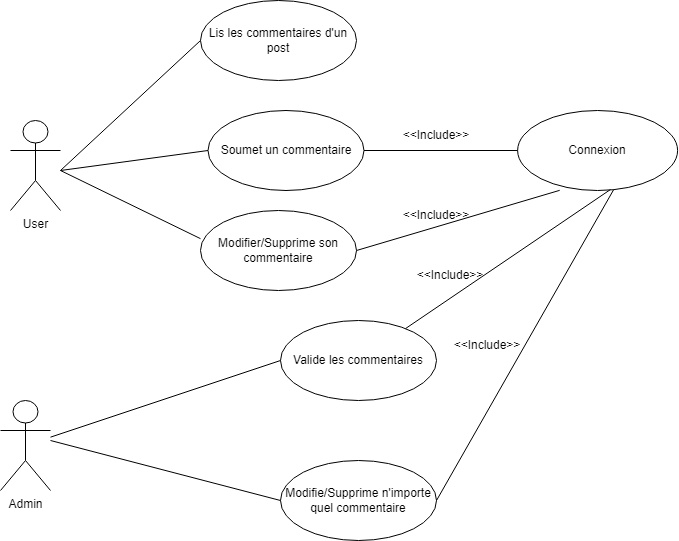

The diagram above was exported from draw.io. Its source (the exported page's mxGraphModel, read from the mxfile embedded in the PNG):
<mxGraphModel dx="1434" dy="796" grid="1" gridSize="10" guides="1" tooltips="1" connect="1" arrows="1" fold="1" page="1" pageScale="1" pageWidth="827" pageHeight="1169" background="#ffffff" math="0" shadow="0">
  <root>
    <mxCell id="0" />
    <mxCell id="1" parent="0" />
    <mxCell id="Q61u4UVaKksQ0285rRgJ-1" value="User" style="shape=umlActor;verticalLabelPosition=bottom;verticalAlign=top;html=1;outlineConnect=0;" parent="1" vertex="1">
      <mxGeometry x="60" y="330" width="50" height="90" as="geometry" />
    </mxCell>
    <mxCell id="Q61u4UVaKksQ0285rRgJ-2" value="Connexion" style="ellipse;whiteSpace=wrap;html=1;" parent="1" vertex="1">
      <mxGeometry x="567.12" y="320" width="160" height="80" as="geometry" />
    </mxCell>
    <mxCell id="Q61u4UVaKksQ0285rRgJ-3" value="Lis les commentaires d'un post" style="ellipse;whiteSpace=wrap;html=1;" parent="1" vertex="1">
      <mxGeometry x="250" y="210" width="156" height="80" as="geometry" />
    </mxCell>
    <mxCell id="Q61u4UVaKksQ0285rRgJ-4" value="" style="endArrow=none;html=1;rounded=0;entryX=0;entryY=0.5;entryDx=0;entryDy=0;" parent="1" target="Q61u4UVaKksQ0285rRgJ-3" edge="1">
      <mxGeometry width="50" height="50" relative="1" as="geometry">
        <mxPoint x="110" y="380" as="sourcePoint" />
        <mxPoint x="160" y="330" as="targetPoint" />
      </mxGeometry>
    </mxCell>
    <mxCell id="Q61u4UVaKksQ0285rRgJ-26" value="Admin" style="shape=umlActor;verticalLabelPosition=bottom;verticalAlign=top;html=1;outlineConnect=0;" parent="1" vertex="1">
      <mxGeometry x="50" y="610" width="50" height="90" as="geometry" />
    </mxCell>
    <mxCell id="Q61u4UVaKksQ0285rRgJ-27" value="Valide les commentaires" style="ellipse;whiteSpace=wrap;html=1;" parent="1" vertex="1">
      <mxGeometry x="330" y="530" width="156" height="80" as="geometry" />
    </mxCell>
    <mxCell id="Q61u4UVaKksQ0285rRgJ-28" value="" style="endArrow=none;html=1;rounded=0;entryX=0;entryY=0.5;entryDx=0;entryDy=0;" parent="1" source="Q61u4UVaKksQ0285rRgJ-26" target="Q61u4UVaKksQ0285rRgJ-27" edge="1">
      <mxGeometry width="50" height="50" relative="1" as="geometry">
        <mxPoint x="250" y="820" as="sourcePoint" />
        <mxPoint x="300" y="770" as="targetPoint" />
      </mxGeometry>
    </mxCell>
    <mxCell id="Q61u4UVaKksQ0285rRgJ-29" value="" style="endArrow=none;html=1;rounded=0;" parent="1" target="Q61u4UVaKksQ0285rRgJ-27" edge="1">
      <mxGeometry width="50" height="50" relative="1" as="geometry">
        <mxPoint x="660" y="399" as="sourcePoint" />
        <mxPoint x="310" y="780" as="targetPoint" />
      </mxGeometry>
    </mxCell>
    <mxCell id="Q61u4UVaKksQ0285rRgJ-31" value="&amp;lt;&amp;lt;Include&amp;gt;&amp;gt;" style="text;html=1;strokeColor=none;fillColor=none;align=center;verticalAlign=middle;whiteSpace=wrap;rounded=0;rotation=0;" parent="1" vertex="1">
      <mxGeometry x="507.12" y="540" width="60" height="30" as="geometry" />
    </mxCell>
    <mxCell id="Q61u4UVaKksQ0285rRgJ-33" value="Soumet un commentaire" style="ellipse;whiteSpace=wrap;html=1;" parent="1" vertex="1">
      <mxGeometry x="257.5" y="320" width="156" height="80" as="geometry" />
    </mxCell>
    <mxCell id="Q61u4UVaKksQ0285rRgJ-34" value="" style="endArrow=none;html=1;rounded=0;entryX=0;entryY=0.5;entryDx=0;entryDy=0;" parent="1" target="Q61u4UVaKksQ0285rRgJ-33" edge="1">
      <mxGeometry width="50" height="50" relative="1" as="geometry">
        <mxPoint x="110" y="380" as="sourcePoint" />
        <mxPoint x="170" y="170" as="targetPoint" />
      </mxGeometry>
    </mxCell>
    <mxCell id="Q61u4UVaKksQ0285rRgJ-35" value="" style="endArrow=none;html=1;rounded=0;entryX=1;entryY=0.5;entryDx=0;entryDy=0;" parent="1" source="Q61u4UVaKksQ0285rRgJ-2" target="Q61u4UVaKksQ0285rRgJ-33" edge="1">
      <mxGeometry width="50" height="50" relative="1" as="geometry">
        <mxPoint x="670" y="409" as="sourcePoint" />
        <mxPoint x="416" y="743" as="targetPoint" />
      </mxGeometry>
    </mxCell>
    <mxCell id="Q61u4UVaKksQ0285rRgJ-37" value="Modifier/Supprime son commentaire" style="ellipse;whiteSpace=wrap;html=1;" parent="1" vertex="1">
      <mxGeometry x="250" y="420" width="156" height="80" as="geometry" />
    </mxCell>
    <mxCell id="Q61u4UVaKksQ0285rRgJ-38" value="" style="endArrow=none;html=1;rounded=0;entryX=0;entryY=0.352;entryDx=0;entryDy=0;entryPerimeter=0;" parent="1" target="Q61u4UVaKksQ0285rRgJ-37" edge="1">
      <mxGeometry width="50" height="50" relative="1" as="geometry">
        <mxPoint x="110" y="380" as="sourcePoint" />
        <mxPoint x="268" y="370" as="targetPoint" />
      </mxGeometry>
    </mxCell>
    <mxCell id="Q61u4UVaKksQ0285rRgJ-39" value="" style="endArrow=none;html=1;rounded=0;entryX=1;entryY=0.5;entryDx=0;entryDy=0;exitX=0.263;exitY=0.998;exitDx=0;exitDy=0;exitPerimeter=0;" parent="1" source="Q61u4UVaKksQ0285rRgJ-2" target="Q61u4UVaKksQ0285rRgJ-37" edge="1">
      <mxGeometry width="50" height="50" relative="1" as="geometry">
        <mxPoint x="670" y="409" as="sourcePoint" />
        <mxPoint x="416" y="743" as="targetPoint" />
      </mxGeometry>
    </mxCell>
    <mxCell id="Q61u4UVaKksQ0285rRgJ-40" value="&amp;lt;&amp;lt;Include&amp;gt;&amp;gt;" style="text;html=1;strokeColor=none;fillColor=none;align=center;verticalAlign=middle;whiteSpace=wrap;rounded=0;rotation=0;" parent="1" vertex="1">
      <mxGeometry x="456" y="410" width="60" height="30" as="geometry" />
    </mxCell>
    <mxCell id="Q61u4UVaKksQ0285rRgJ-41" value="Modifie/Supprime n'importe quel commentaire" style="ellipse;whiteSpace=wrap;html=1;" parent="1" vertex="1">
      <mxGeometry x="330" y="670" width="156" height="80" as="geometry" />
    </mxCell>
    <mxCell id="Q61u4UVaKksQ0285rRgJ-42" value="" style="endArrow=none;html=1;rounded=0;entryX=0;entryY=0.5;entryDx=0;entryDy=0;" parent="1" target="Q61u4UVaKksQ0285rRgJ-41" edge="1">
      <mxGeometry width="50" height="50" relative="1" as="geometry">
        <mxPoint x="100" y="650" as="sourcePoint" />
        <mxPoint x="346" y="610" as="targetPoint" />
      </mxGeometry>
    </mxCell>
    <mxCell id="Q61u4UVaKksQ0285rRgJ-43" value="" style="endArrow=none;html=1;rounded=0;entryX=1;entryY=0.5;entryDx=0;entryDy=0;exitX=0.601;exitY=0.987;exitDx=0;exitDy=0;exitPerimeter=0;" parent="1" source="Q61u4UVaKksQ0285rRgJ-2" target="Q61u4UVaKksQ0285rRgJ-41" edge="1">
      <mxGeometry width="50" height="50" relative="1" as="geometry">
        <mxPoint x="110" y="660" as="sourcePoint" />
        <mxPoint x="340" y="720" as="targetPoint" />
      </mxGeometry>
    </mxCell>
    <mxCell id="Q61u4UVaKksQ0285rRgJ-44" value="&amp;lt;&amp;lt;Include&amp;gt;&amp;gt;" style="text;html=1;strokeColor=none;fillColor=none;align=center;verticalAlign=middle;whiteSpace=wrap;rounded=0;rotation=0;" parent="1" vertex="1">
      <mxGeometry x="470" y="470" width="60" height="30" as="geometry" />
    </mxCell>
    <mxCell id="Y2JlwuOYIBfchNA3494I-1" value="&amp;lt;&amp;lt;Include&amp;gt;&amp;gt;" style="text;html=1;strokeColor=none;fillColor=none;align=center;verticalAlign=middle;whiteSpace=wrap;rounded=0;rotation=0;" vertex="1" parent="1">
      <mxGeometry x="456" y="330" width="60" height="30" as="geometry" />
    </mxCell>
  </root>
</mxGraphModel>